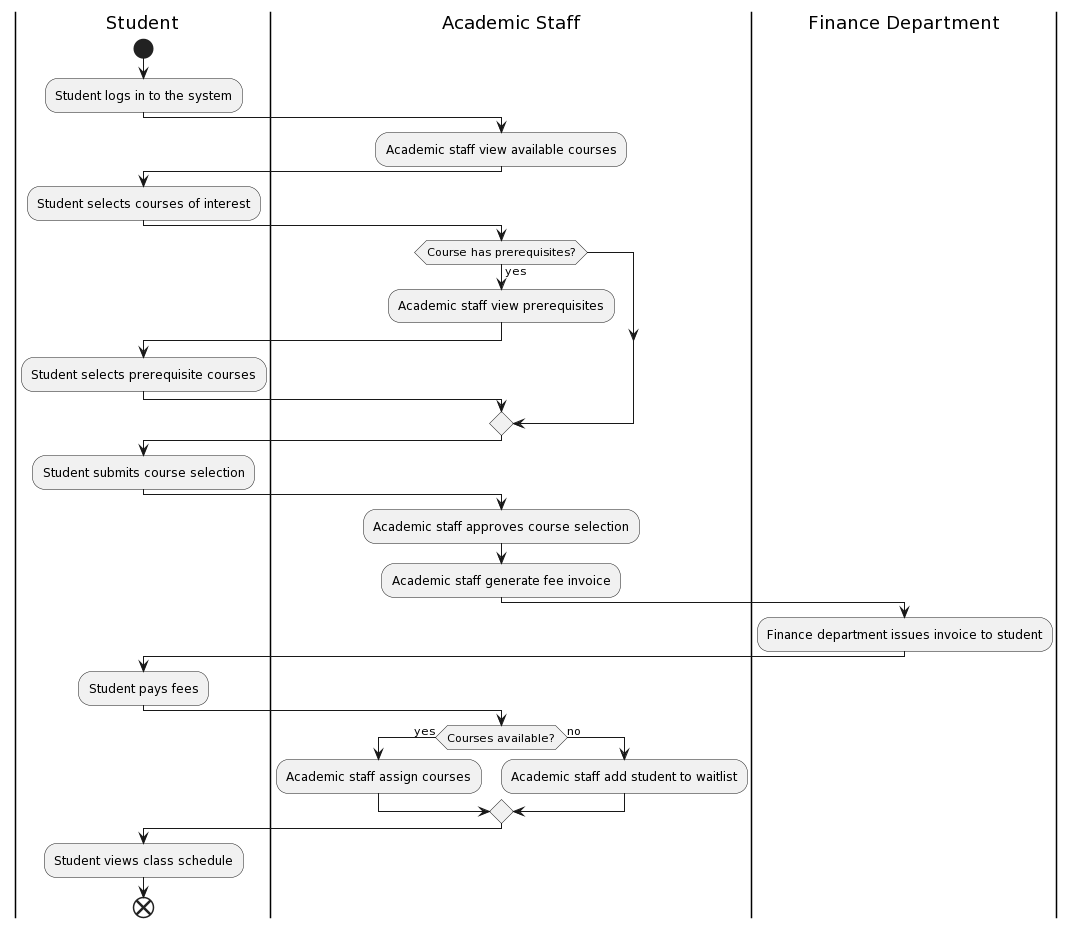

The diagram above was rendered by PlantUML. Its source (embedded in the PNG):
@startuml
|Student|
start
:Student logs in to the system;
|Academic Staff|
:Academic staff view available courses;
|Student|
:Student selects courses of interest;
|Academic Staff|
if (Course has prerequisites?) then (yes)
    :Academic staff view prerequisites;
    |Student|
    :Student selects prerequisite courses;
endif
:Student submits course selection;
|Academic Staff|
:Academic staff approves course selection;
:Academic staff generate fee invoice;
|Finance Department|
:Finance department issues invoice to student;
|Student|
:Student pays fees;
|Academic Staff|
if (Courses available?) then (yes)
    :Academic staff assign courses;
else (no)
    :Academic staff add student to waitlist;
endif
|Student|
:Student views class schedule;
end
@enduml